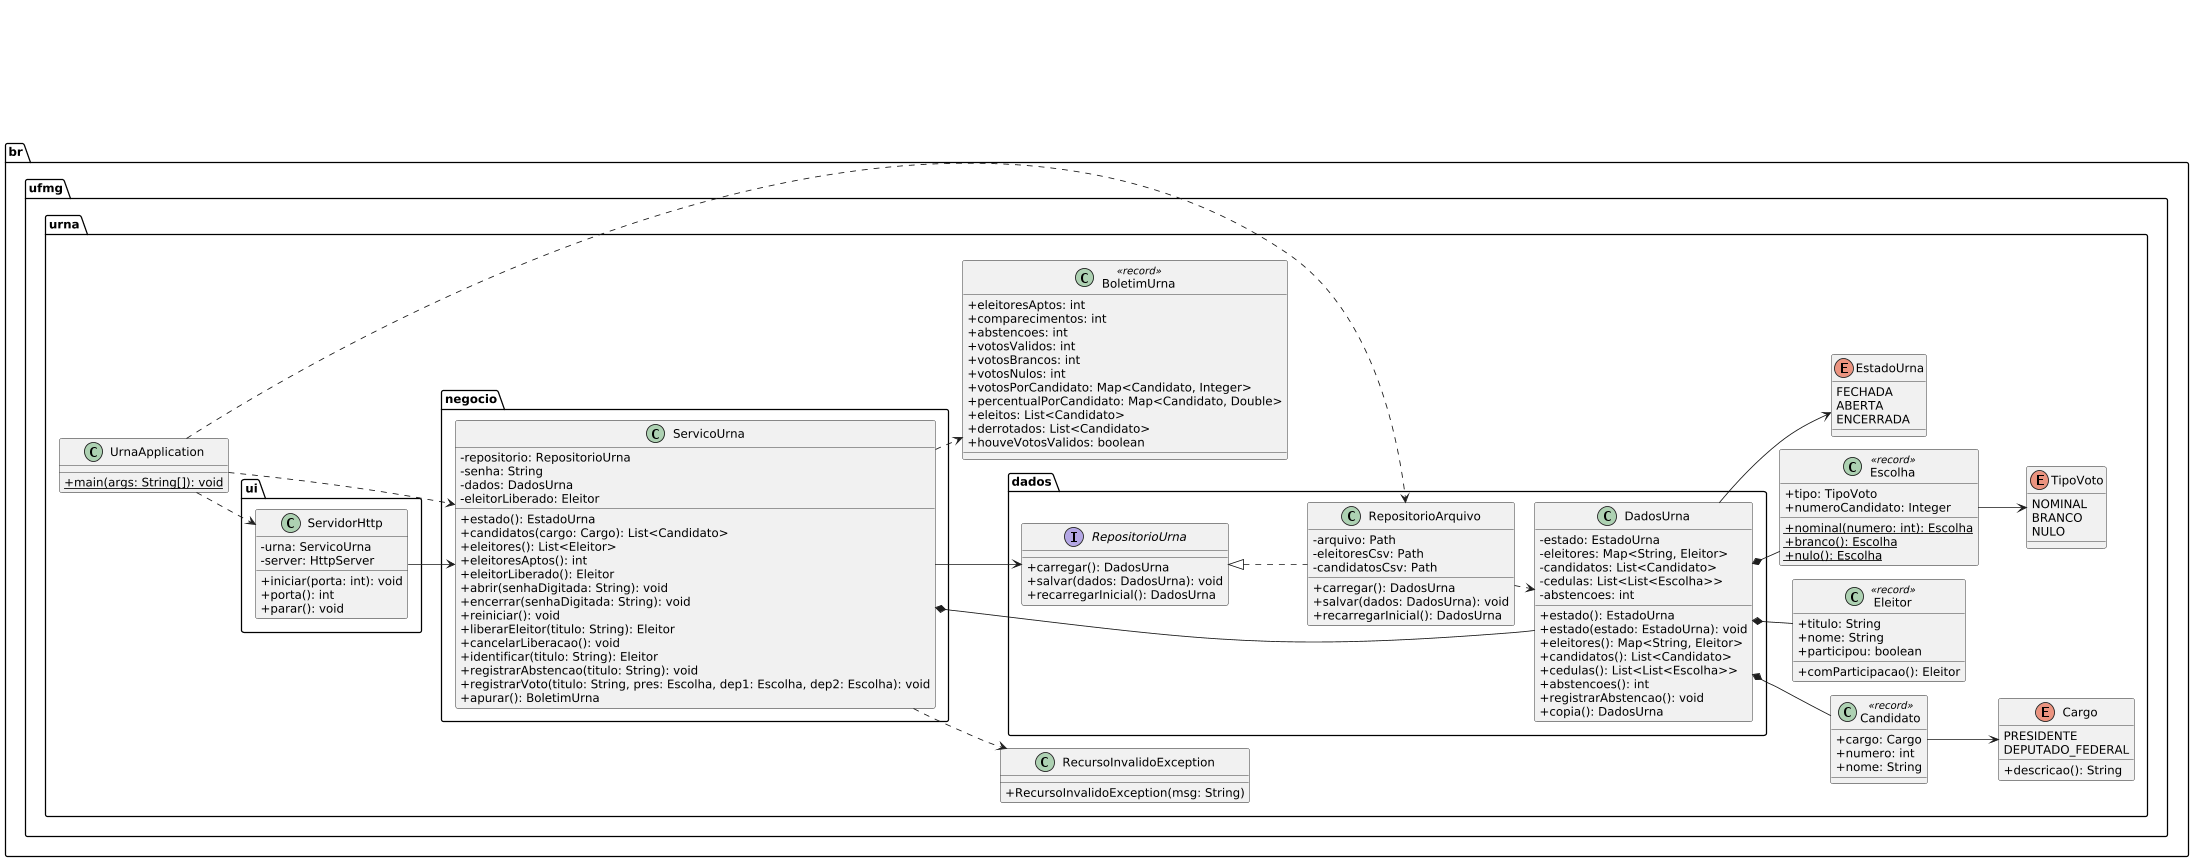

The diagram above was rendered by PlantUML. Its source (embedded in the PNG):
@startuml
left to right direction
scale 2200 width
skinparam classAttributeIconSize 0
skinparam shadowing false
skinparam defaultFontName Arial
skinparam nodesep 16
skinparam ranksep 24

package "br.ufmg.urna" {
    class UrnaApplication {
        + {static} main(args: String[]): void
    }
    class BoletimUrna <<record>> {
        + eleitoresAptos: int
        + comparecimentos: int
        + abstencoes: int
        + votosValidos: int
        + votosBrancos: int
        + votosNulos: int
        + votosPorCandidato: Map<Candidato, Integer>
        + percentualPorCandidato: Map<Candidato, Double>
        + eleitos: List<Candidato>
        + derrotados: List<Candidato>
        + houveVotosValidos: boolean
    }
    class Candidato <<record>> {
        + cargo: Cargo
        + numero: int
        + nome: String
    }
    class Eleitor <<record>> {
        + titulo: String
        + nome: String
        + participou: boolean
        + comParticipacao(): Eleitor
    }
    class Escolha <<record>> {
        + tipo: TipoVoto
        + numeroCandidato: Integer
        + {static} nominal(numero: int): Escolha
        + {static} branco(): Escolha
        + {static} nulo(): Escolha
    }
    enum Cargo {
        PRESIDENTE
        DEPUTADO_FEDERAL
        + descricao(): String
    }
    enum EstadoUrna {
        FECHADA
        ABERTA
        ENCERRADA
    }
    enum TipoVoto {
        NOMINAL
        BRANCO
        NULO
    }
    class RecursoInvalidoException {
        + RecursoInvalidoException(msg: String)
    }
}

package "br.ufmg.urna.ui" {
    class ServidorHttp {
        - urna: ServicoUrna
        - server: HttpServer
        + iniciar(porta: int): void
        + porta(): int
        + parar(): void
    }
}

package "br.ufmg.urna.negocio" {
    class ServicoUrna {
        - repositorio: RepositorioUrna
        - senha: String
        - dados: DadosUrna
        - eleitorLiberado: Eleitor
        + estado(): EstadoUrna
        + candidatos(cargo: Cargo): List<Candidato>
        + eleitores(): List<Eleitor>
        + eleitoresAptos(): int
        + eleitorLiberado(): Eleitor
        + abrir(senhaDigitada: String): void
        + encerrar(senhaDigitada: String): void
        + reiniciar(): void
        + liberarEleitor(titulo: String): Eleitor
        + cancelarLiberacao(): void
        + identificar(titulo: String): Eleitor
        + registrarAbstencao(titulo: String): void
        + registrarVoto(titulo: String, pres: Escolha, dep1: Escolha, dep2: Escolha): void
        + apurar(): BoletimUrna
    }
}

package "br.ufmg.urna.dados" {
    interface RepositorioUrna {
        + carregar(): DadosUrna
        + salvar(dados: DadosUrna): void
        + recarregarInicial(): DadosUrna
    }
    class RepositorioArquivo {
        - arquivo: Path
        - eleitoresCsv: Path
        - candidatosCsv: Path
        + carregar(): DadosUrna
        + salvar(dados: DadosUrna): void
        + recarregarInicial(): DadosUrna
    }
    class DadosUrna {
        - estado: EstadoUrna
        - eleitores: Map<String, Eleitor>
        - candidatos: List<Candidato>
        - cedulas: List<List<Escolha>>
        - abstencoes: int
        + estado(): EstadoUrna
        + estado(estado: EstadoUrna): void
        + eleitores(): Map<String, Eleitor>
        + candidatos(): List<Candidato>
        + cedulas(): List<List<Escolha>>
        + abstencoes(): int
        + registrarAbstencao(): void
        + copia(): DadosUrna
    }
}

UrnaApplication ..> ServidorHttp
UrnaApplication ..> ServicoUrna
UrnaApplication ..> RepositorioArquivo
ServidorHttp --> ServicoUrna
ServicoUrna --> RepositorioUrna
ServicoUrna *-- DadosUrna
ServicoUrna ..> BoletimUrna
ServicoUrna ..> RecursoInvalidoException
RepositorioArquivo .up.|> RepositorioUrna
RepositorioArquivo ..> DadosUrna
DadosUrna --> EstadoUrna
DadosUrna *-- Eleitor
DadosUrna *-- Candidato
DadosUrna *-- Escolha
Candidato --> Cargo
Escolha --> TipoVoto
@enduml